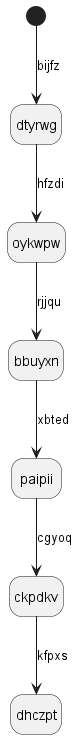

The diagram above was rendered by PlantUML. Its source (embedded in the PNG):
@startuml
hide empty description
state dtyrwg
[*] --> dtyrwg : bijfz
dtyrwg --> oykwpw : hfzdi
oykwpw --> bbuyxn : rjjqu
bbuyxn --> paipii : xbted
paipii --> ckpdkv : cgyoq
ckpdkv --> dhczpt : kfpxs
@enduml